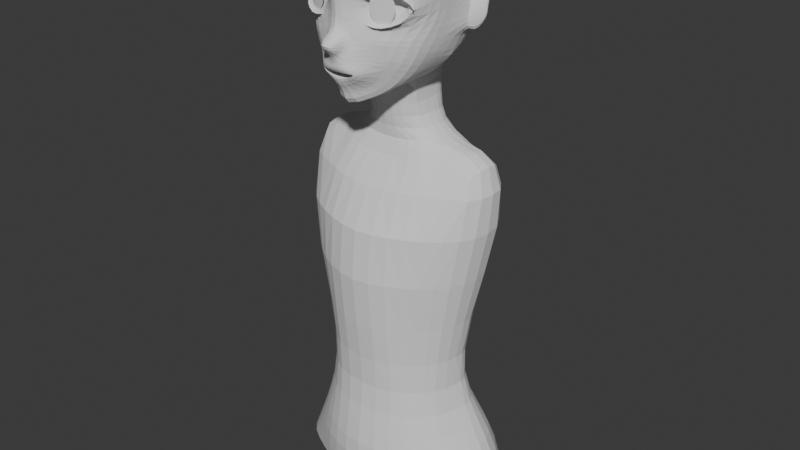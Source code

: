# Source: Mouse5.blend  (saved by Blender 4.2.66; exported with 4.5.12 LTS)
import bpy
from mathutils import Matrix  # noqa: F401  (used for matrix-valued properties, if any)

bpy.ops.wm.read_factory_settings(use_empty=True)
scene = bpy.context.scene
scene.name = 'Scene'

# ---- collections
col_collection = bpy.data.collections.new('Collection'); scene.collection.children.link(col_collection)

# ---- world
world_world = bpy.data.worlds.new('World'); scene.world = world_world
world_world.use_nodes = True; world_world.node_tree.nodes.clear()
_N = world_world.node_tree.nodes; _L = world_world.node_tree.links
n0 = _N.new('ShaderNodeOutputWorld'); n0.name = 'World Output'; n0.location = (300, 300)
n1 = _N.new('ShaderNodeBackground'); n1.name = 'Background'; n1.location = (10, 300)
n1.inputs[0].default_value = (0.05088, 0.05088, 0.05088, 1.0)
_L.new(n1.outputs[0], n0.inputs[0])
n0.is_active_output = True
world_world.color = (0.05088, 0.05088, 0.05088)
world_world.sun_shadow_jitter_overblur = 0.0

# ---- meshes
me_cube = bpy.data.meshes.new('Cube')
me_cube.from_pydata([(0.0, -0.03297, 1.275), (0.009661, -0.03113, 1.279), (0.01959, -0.02906, 1.283), (0.02582, -0.02676, 1.291), (0.01718, -0.03525, 1.294), (0.008859, -0.03918, 1.294), (0.0, -0.03938, 1.294), (0.0, -0.03938, 1.298), (0.008859, -0.0385, 1.298), (0.02157, -0.03072, 1.299), (0.03894, -0.01235, 1.296), (0.02676, -0.01219, 1.278), (0.01216, -0.02037, 1.27), (0.0, -0.02878, 1.268), (0.0, -0.03605, 1.284), (0.008244, -0.03442, 1.285), (0.01489, -0.03442, 1.287), (0.01861, -0.03299, 1.29), (0.01464, -0.03504, 1.29), (0.008527, -0.03553, 1.289), (0.0, -0.03605, 1.289), (0.0, -0.04143, 1.302), (0.007679, -0.03906, 1.303), (0.0, -0.04045, 1.332), (0.0107, -0.03085, 1.328), (0.0, -0.0376, 1.34), (0.01231, -0.02909, 1.337), (0.0, -0.03862, 1.364), (0.01083, -0.03167, 1.366), (0.059, 0.001696, 1.334), (0.06299, -0.003872, 1.368), (0.05603, -0.01038, 1.36), (0.02183, -0.02422, 1.361), (0.02611, -0.02324, 1.336), (0.05577, -0.0102, 1.341), (0.03999, -0.02016, 1.364), (0.04117, -0.01978, 1.333), (0.0407, -0.02511, 1.369), (0.03786, -0.02019, 1.329), (0.0, -0.03745, 1.35), (0.009746, -0.03107, 1.35), (0.06395, -0.004289, 1.351), (0.01831, -0.02391, 1.349), (0.0688, 0.008748, 1.353), (0.006598, -0.04608, 1.311), (0.0, -0.04542, 1.309), (0.007979, -0.04431, 1.321), (0.0, -0.04667, 1.323), (0.0, -0.04259, 1.304), (0.006887, -0.04071, 1.308), (0.00932, -0.03839, 1.325), (0.0, -0.04248, 1.325), (0.01425, -0.03045, 1.317), (0.0, -0.05389, 1.319), (0.00619, -0.05193, 1.316), (0.01019, -0.03881, 1.316), (0.02297, -0.02835, 1.307), (0.03331, -0.02479, 1.322), (0.0291, -0.02629, 1.316), (0.04524, -0.01201, 1.303), (0.05219, -0.009027, 1.321), (0.04885, -0.009951, 1.313), (0.06045, 0.006323, 1.309), (0.06434, 0.01041, 1.321), (0.05601, 0.004429, 1.296), (0.07227, 0.02819, 1.359), (0.04177, -0.02863, 1.379), (0.07262, 0.006243, 1.38), (0.06991, 0.02362, 1.336), (0.01169, -0.03728, 1.378), (0.0, -0.04584, 1.378), (0.0, -0.02892, 1.249), (0.0212, -0.01242, 1.26), (0.0388, -0.00188, 1.27), (0.04791, 0.001624, 1.283), (0.04739, 0.01694, 1.279), (0.03287, 0.009566, 1.27), (0.01761, 0.001982, 1.262), (0.0, -0.004437, 1.255), (0.0, -0.03778, 1.39), (0.01302, -0.0345, 1.39), (0.07013, 0.04089, 1.338), (0.0774, 0.02193, 1.392), (0.04316, -0.02403, 1.392), (0.07444, 0.04714, 1.364), (0.05626, 0.02551, 1.293), (0.06755, 0.03553, 1.32), (0.06379, 0.03065, 1.305), (0.04726, 0.04726, 1.279), (0.03171, 0.03632, 1.27), (0.01821, 0.02842, 1.266), (0.0, 0.0177, 1.262), (0.0, -0.03432, 1.41), (0.01784, -0.0291, 1.408), (0.0751, 0.06136, 1.339), (0.07938, 0.02742, 1.407), (0.04212, -0.01943, 1.408), (0.07511, 0.06332, 1.367), (0.05729, 0.05381, 1.291), (0.06738, 0.05951, 1.313), (0.06379, 0.05783, 1.3), (0.04074, 0.09157, 1.293), (0.02903, 0.08713, 1.284), (0.01695, 0.09587, 1.277), (0.0, 0.09492, 1.27), (0.06533, 0.1101, 1.344), (0.07077, 0.1201, 1.406), (0.06942, 0.1176, 1.371), (0.04856, 0.09559, 1.303), (0.05882, 0.1059, 1.324), (0.05432, 0.09993, 1.312), (0.08235, 0.09347, 1.406), (0.07619, 0.09049, 1.37), (0.02907, 0.07127, 1.281), (0.01405, 0.03535, 1.216), (0.0, 0.03159, 1.216), (0.06308, 0.07508, 1.307), (0.05669, 0.07232, 1.299), (0.048, 0.07052, 1.29), (0.07086, 0.08656, 1.34), (0.06658, 0.07996, 1.32), (0.0, 0.02689, 1.242), (0.02262, 0.03134, 1.243), (0.0284, 0.04467, 1.243), (0.0, 0.09328, 1.242), (0.02473, 0.09176, 1.243), (0.02785, 0.08003, 1.243), (0.0284, 0.06962, 1.243), (0.03328, 0.04659, 1.216), (0.0, 0.1013, 1.216), (0.02389, 0.09359, 1.215), (0.0347, 0.07997, 1.216), (0.03821, 0.06928, 1.216), (0.0, 0.1062, 1.295), (0.0, 0.1538, 1.351), (0.0, 0.1616, 1.405), (0.0, 0.1592, 1.373), (0.0, 0.113, 1.307), (0.0, 0.1416, 1.332), (0.0, 0.131, 1.319), (0.03136, 0.1132, 1.314), (0.02806, 0.1077, 1.305), (0.02318, 0.101, 1.294), (0.04311, 0.1404, 1.371), (0.03877, 0.1308, 1.347), (0.04561, 0.147, 1.405), (0.03423, 0.1212, 1.327), (0.07597, 0.06383, 1.35), (0.0745, 0.06001, 1.328), (0.07305, 0.06926, 1.359), (0.07298, 0.06236, 1.321), (0.07166, 0.07541, 1.354), (0.06929, 0.07383, 1.339), (0.06997, 0.07017, 1.327), (0.08099, 0.06536, 1.341), (0.08136, 0.06795, 1.352), (0.08012, 0.06436, 1.33), (0.07924, 0.07302, 1.362), (0.07748, 0.06656, 1.313), (0.07631, 0.07694, 1.354), (0.07424, 0.07552, 1.342), (0.07513, 0.07205, 1.329), (0.08513, 0.06926, 1.342), (0.08542, 0.07129, 1.351), (0.08464, 0.06866, 1.333), (0.08379, 0.07516, 1.358), (0.08425, 0.07114, 1.323), (0.08157, 0.07813, 1.352), (0.08001, 0.07705, 1.343), (0.08068, 0.07442, 1.333), (0.08837, 0.07264, 1.343), (0.08882, 0.0739, 1.349), (0.08807, 0.07196, 1.337), (0.08733, 0.07666, 1.353), (0.08729, 0.07315, 1.333), (0.08584, 0.07865, 1.349), (0.08479, 0.07793, 1.343), (0.08524, 0.07617, 1.336), (0.0544, -0.00857, 1.361), (0.02364, -0.02108, 1.361), (0.02749, -0.02021, 1.339), (0.05417, -0.008415, 1.344), (0.03968, -0.01755, 1.363), (0.04108, -0.01705, 1.336), (0.06149, -0.003116, 1.353), (0.02046, -0.0208, 1.35), (0.05256, -0.006064, 1.36), (0.02582, -0.01694, 1.361), (0.02916, -0.01619, 1.341), (0.05236, -0.005929, 1.345), (0.03976, -0.01387, 1.362), (0.04098, -0.01344, 1.339), (0.05873, -0.001322, 1.353), (0.02305, -0.0167, 1.351), (0.0493, -0.004987, 1.359), (0.02967, -0.01297, 1.359), (0.03213, -0.01242, 1.345), (0.04915, -0.004889, 1.347), (0.0399, -0.01072, 1.36), (0.0408, -0.0104, 1.343), (0.05383, -0.001506, 1.353), (0.02764, -0.01279, 1.352), (0.0, -0.02479, 1.283), (0.007852, -0.02502, 1.283), (0.01753, -0.02497, 1.286), (0.02296, -0.02291, 1.292), (0.01714, -0.02591, 1.292), (0.008075, -0.02663, 1.293), (0.0, -0.02699, 1.294), (0.0, -0.01883, 1.284), (0.008891, -0.01902, 1.285), (0.01734, -0.01898, 1.287), (0.02209, -0.01718, 1.292), (0.017, -0.0198, 1.292), (0.009086, -0.02043, 1.293), (0.0, -0.02075, 1.294), (0.0, -0.01472, 1.288), (0.009172, -0.01481, 1.288), (0.01302, -0.01479, 1.289), (0.01518, -0.01397, 1.291), (0.01286, -0.01516, 1.291), (0.00926, -0.01545, 1.292), (0.0, -0.01559, 1.292), (0.01891, -0.03196, 1.29), (0.01481, -0.03407, 1.29), (0.008216, -0.03343, 1.285), (0.01507, -0.03343, 1.287), (0.008495, -0.03458, 1.29), (0.0, -0.03337, 1.285), (0.0, -0.03508, 1.29), (0.06132, -0.01009, 1.363), (0.01916, -0.02921, 1.361), (0.02723, -0.02615, 1.336), (0.05696, -0.01229, 1.34), (0.04013, -0.0256, 1.365), (0.04104, -0.02306, 1.333), (0.06835, -0.008013, 1.351), (0.03812, 0.03788, 1.2), (0.0, 0.03987, 1.195), (0.05735, 0.04337, 1.202), (0.0, 0.109, 1.202), (0.03004, 0.1021, 1.201), (0.05876, 0.09285, 1.2), (0.0631, 0.06566, 1.2), (0.03707, -0.00958, 1.007), (0.0, -0.01836, 1.004), (0.05576, 0.01086, 1.005), (0.0, 0.1164, 1.006), (0.04243, 0.109, 1.005), (0.05873, 0.09604, 1.006), (0.04255, -0.01264, 0.8386), (0.1028, 0.05148, 1.199), (0.1042, 0.08486, 1.199), (0.1077, 0.06899, 1.2), (0.0765, 0.02633, 1.006), (0.0786, 0.07399, 1.005), (0.08383, 0.05442, 1.006), (0.05841, 0.1217, 1.136), (0.0, 0.1448, 1.138), (0.03203, 0.1381, 1.139), (0.03739, -0.02299, 1.131), (0.0, -0.03298, 1.13), (0.07274, -0.007623, 1.13), (0.1111, 0.1009, 1.135), (0.1157, 0.05963, 1.131), (0.1026, 0.0226, 1.13), (0.0374, -0.002958, 0.9323), (0.0, -0.007319, 0.9323), (0.05221, 0.01234, 0.9308), (0.0, 0.1005, 0.933), (0.04863, 0.09155, 0.9316), (0.06133, 0.08099, 0.9319), (0.0, -0.0224, 0.8386), (0.06769, 0.02772, 0.9307), (0.07681, 0.06475, 0.9315), (0.0734, 0.05235, 0.9306), (0.03679, -0.009857, 0.8807), (0.0, -0.01833, 0.8814), (0.06001, 0.002736, 0.8797), (0.0, 0.1278, 0.8862), (0.05516, 0.1132, 0.8841), (0.08557, 0.09481, 0.8834), (0.1155, 0.07986, 0.8386), (0.07878, 0.02249, 0.8788), (0.09951, 0.07335, 0.8822), (0.09294, 0.05309, 0.8804), (0.04757, -0.004871, 0.7985), (0.0, -0.01378, 0.8012), (0.08017, 0.01218, 0.7957), (0.0, 0.1576, 0.7974), (0.05821, 0.1475, 0.7905), (0.09444, 0.1292, 0.7886), (0.1108, 0.05341, 0.835), (0.1186, 0.03391, 0.7906), (0.123, 0.08836, 0.7887), (0.1337, 0.05628, 0.7889), (0.09642, 0.1129, 0.8401), (0.06902, 0.002458, 0.8387), (0.09591, 0.02382, 0.8366), (0.0, 0.1567, 0.8459), (0.05679, 0.1374, 0.8437)], [], [(5, 6, 7, 8), (1, 2, 11, 12), (0, 1, 12, 13), (3, 4, 9, 10), (4, 5, 8, 9), (2, 3, 10, 11), (3, 2, 16, 17), (1, 0, 14, 15), (6, 5, 19, 20), (4, 3, 17, 18), (2, 1, 15, 16), (5, 4, 18, 19), (8, 7, 21, 22), (49, 48, 45, 44), (24, 23, 25, 26), (40, 39, 27, 28), (42, 33, 26, 40), (41, 31, 30, 43), (35, 32, 28, 37), (36, 34, 29, 38), (33, 36, 38, 26), (31, 35, 37, 30), (34, 41, 43, 29), (32, 42, 40, 28), (26, 25, 39, 40), (54, 53, 47, 46), (55, 49, 44, 54), (51, 50, 46, 47), (23, 24, 50, 51), (52, 22, 49, 55), (22, 21, 48, 49), (24, 52, 55, 50), (50, 55, 54, 46), (44, 45, 53, 54), (52, 24, 57, 58), (22, 52, 58, 56), (24, 26, 38, 57), (8, 22, 56, 9), (58, 57, 60, 61), (56, 58, 61, 59), (9, 56, 59, 10), (29, 60, 57, 38), (43, 30, 67, 65), (28, 27, 70, 69), (10, 59, 64, 74), (29, 43, 65, 68), (60, 29, 68, 63), (12, 11, 73, 72), (30, 37, 66, 67), (37, 28, 69, 66), (13, 12, 72, 71), (11, 10, 74, 73), (59, 61, 62, 64), (61, 60, 63, 62), (68, 65, 84, 81), (65, 67, 82, 84), (67, 66, 83, 82), (69, 70, 79, 80), (72, 73, 76, 77), (66, 69, 80, 83), (62, 63, 86, 87), (74, 64, 85, 75), (73, 74, 75, 76), (64, 62, 87, 85), (63, 68, 81, 86), (71, 72, 77, 78), (76, 75, 88, 89), (82, 83, 96, 95), (77, 76, 89, 90), (81, 84, 147, 94), (84, 82, 95, 97), (80, 79, 92, 93), (78, 77, 90, 91), (112, 119, 152, 151), (85, 87, 100, 98), (83, 80, 93, 96), (75, 85, 98, 88), (87, 86, 99, 100), (112, 111, 106, 107), (113, 102, 126, 127), (102, 103, 125, 126), (117, 116, 110, 108), (118, 117, 108, 101), (113, 118, 101, 102), (120, 119, 105, 109), (116, 120, 109, 110), (119, 112, 107, 105), (84, 97, 149, 147), (100, 99, 120, 116), (120, 99, 150, 153), (89, 88, 118, 113), (88, 98, 117, 118), (98, 100, 116, 117), (90, 89, 123, 122), (89, 113, 127, 123), (97, 95, 111, 112), (125, 124, 129, 130), (127, 126, 131, 132), (122, 123, 128, 114), (126, 125, 130, 131), (91, 90, 122, 121), (103, 104, 124, 125), (121, 122, 114, 115), (123, 127, 132, 128), (141, 140, 139, 137), (142, 141, 137, 133), (144, 143, 136, 134), (143, 145, 135, 136), (140, 146, 138, 139), (146, 144, 134, 138), (109, 105, 144, 146), (110, 109, 146, 140), (107, 106, 145, 143), (105, 107, 143, 144), (101, 108, 141, 142), (108, 110, 140, 141), (101, 142, 103, 102), (103, 142, 133, 104), (97, 112, 151, 149), (99, 86, 148, 150), (86, 81, 94, 148), (119, 120, 153, 152), (151, 152, 160, 159), (149, 151, 159, 157), (150, 148, 156, 158), (148, 94, 154, 156), (152, 153, 161, 160), (147, 149, 157, 155), (153, 150, 158, 161), (94, 147, 155, 154), (160, 161, 169, 168), (161, 158, 166, 169), (154, 155, 163, 162), (155, 157, 165, 163), (159, 160, 168, 167), (157, 159, 167, 165), (156, 154, 162, 164), (158, 156, 164, 166), (164, 162, 170, 172), (166, 164, 172, 174), (168, 169, 177, 176), (169, 166, 174, 177), (162, 163, 171, 170), (163, 165, 173, 171), (167, 168, 176, 175), (165, 167, 175, 173), (171, 173, 175, 176), (170, 171, 176, 177), (174, 172, 170, 177), (42, 32, 179, 185), (33, 42, 185, 180), (34, 36, 183, 181), (35, 31, 178, 182), (31, 41, 184, 178), (36, 33, 180, 183), (32, 35, 182, 179), (41, 34, 181, 184), (178, 184, 192, 186), (179, 182, 190, 187), (183, 180, 188, 191), (184, 181, 189, 192), (185, 179, 187, 193), (181, 183, 191, 189), (180, 185, 193, 188), (182, 178, 186, 190), (188, 193, 201, 196), (190, 186, 194, 198), (186, 192, 200, 194), (187, 190, 198, 195), (191, 188, 196, 199), (192, 189, 197, 200), (193, 187, 195, 201), (189, 191, 199, 197), (197, 199, 196, 201, 195, 198, 194, 200), (224, 223, 205, 206), (226, 225, 203, 204), (227, 224, 206, 207), (223, 226, 204, 205), (225, 228, 202, 203), (229, 227, 207, 208), (207, 206, 213, 214), (205, 204, 211, 212), (203, 202, 209, 210), (208, 207, 214, 215), (206, 205, 212, 213), (204, 203, 210, 211), (213, 212, 219, 220), (211, 210, 217, 218), (214, 213, 220, 221), (212, 211, 218, 219), (210, 209, 216, 217), (215, 214, 221, 222), (216, 222, 221, 220, 219, 218, 217), (20, 19, 227, 229), (15, 14, 228, 225), (17, 16, 226, 223), (19, 18, 224, 227), (16, 15, 225, 226), (18, 17, 223, 224), (35, 32, 231, 234), (36, 34, 233, 235), (31, 35, 234, 230), (41, 31, 230, 236), (33, 36, 235, 232), (115, 114, 237, 238), (132, 131, 242, 243), (130, 129, 240, 241), (128, 132, 243, 239), (131, 130, 241, 242), (114, 128, 239, 237), (256, 255, 274, 275), (259, 258, 247, 248), (261, 260, 244, 245), (257, 249, 255, 263), (257, 259, 248, 249), (260, 262, 246, 244), (264, 263, 255, 256), (265, 264, 256, 254), (243, 242, 252, 253), (244, 246, 268, 266), (239, 243, 253, 251), (262, 239, 251, 265), (246, 262, 265, 254), (251, 253, 264, 265), (253, 252, 263, 264), (237, 239, 262, 260), (242, 241, 259, 257), (242, 257, 263, 252), (238, 237, 260, 261), (241, 240, 258, 259), (268, 273, 283, 278), (271, 270, 280, 281), (278, 283, 298, 297), (248, 247, 269, 270), (254, 256, 275, 273), (246, 254, 273, 268), (249, 248, 270, 271), (245, 244, 266, 267), (255, 249, 271, 274), (281, 280, 300, 296), (292, 282, 294, 295), (272, 250, 286, 287), (267, 266, 276, 277), (275, 274, 284, 285), (280, 279, 299, 300), (266, 268, 278, 276), (273, 275, 285, 283), (284, 281, 296, 282), (270, 269, 279, 280), (274, 271, 281, 284), (277, 276, 250, 272), (283, 285, 292, 298), (285, 284, 282, 292), (250, 297, 288, 286), (298, 292, 295, 293), (276, 278, 297, 250), (300, 299, 289, 290), (282, 296, 291, 294), (296, 300, 290, 291), (297, 298, 293, 288)])
_k = {(98, 100): 1.0, (88, 89): 1.0, (148, 150): 1.0, (90, 91): 1.0, (88, 98): 1.0, (147, 149): 1.0, (89, 90): 1.0, (94, 148): 1.0, (94, 147): 1.0, (227, 229): 1.0, (225, 228): 1.0, (223, 226): 1.0, (224, 227): 1.0, (225, 226): 1.0, (223, 224): 1.0}
me_cube.attributes.new('crease_edge', 'FLOAT', 'EDGE').data.foreach_set('value', [_k.get((min(e.vertices), max(e.vertices)), 0.0) for e in me_cube.edges])
_uv = me_cube.uv_layers.new(name='UVMap')
_uv.uv.foreach_set('vector', [0.0, 0.0, 0.0, 0.0, 0.0, 0.0, 0.0, 0.0, 0.0, 0.0, 0.0, 0.0, 0.0, 0.0, 0.0, 0.0, 0.0, 0.0, 0.0, 0.0, 0.0, 0.0, 0.0, 0.0, 0.0, 0.0, 0.0, 0.0, 0.0, 0.0, 0.0, 0.0, 0.0, 0.0, 0.0, 0.0, 0.0, 0.0, 0.0, 0.0, 0.0, 0.0, 0.0, 0.0, 0.0, 0.0, 0.0, 0.0, 0.0, 0.0, 0.0, 0.0, 0.0, 0.0, 0.0, 0.0, 0.0, 0.0, 0.0, 0.0, 0.0, 0.0, 0.0, 0.0, 0.0, 0.0, 0.0, 0.0, 0.0, 0.0, 0.0, 0.0, 0.0, 0.0, 0.0, 0.0, 0.0, 0.0, 0.0, 0.0, 0.0, 0.0, 0.0, 0.0, 0.0, 0.0, 0.0, 0.0, 0.0, 0.0, 0.0, 0.0, 0.0, 0.0, 0.0, 0.0, 0.0, 0.0, 0.0, 0.0, 0.0, 0.0, 0.0, 0.0, 0.0, 0.0, 0.0, 0.0, 0.0, 0.0, 0.0, 0.0, 0.0, 0.0, 0.0, 0.0, 0.0, 0.0, 0.0, 0.0, 0.0, 0.0, 0.0, 0.0, 0.0, 0.0, 0.0, 0.0, 0.0, 0.0, 0.0, 0.0, 0.0, 0.0, 0.0, 0.0, 0.0, 0.0, 0.0, 0.0, 0.0, 0.0, 0.0, 0.0, 0.0, 0.0, 0.0, 0.0, 0.0, 0.0, 0.0, 0.0, 0.0, 0.0, 0.0, 0.0, 0.0, 0.0, 0.0, 0.0, 0.0, 0.0, 0.0, 0.0, 0.0, 0.0, 0.0, 0.0, 0.0, 0.0, 0.0, 0.0, 0.0, 0.0, 0.0, 0.0, 0.0, 0.0, 0.0, 0.0, 0.0, 0.0, 0.0, 0.0, 0.0, 0.0, 0.0, 0.0, 0.0, 0.0, 0.0, 0.0, 0.0, 0.0, 0.0, 0.0, 0.0, 0.0, 0.0, 0.0, 0.0, 0.0, 0.0, 0.0, 0.0, 0.0, 0.0, 0.0, 0.0, 0.0, 0.0, 0.0, 0.0, 0.0, 0.0, 0.0, 0.0, 0.0, 0.0, 0.0, 0.0, 0.0, 0.0, 0.0, 0.0, 0.0, 0.0, 0.0, 0.0, 0.0, 0.0, 0.0, 0.0, 0.0, 0.0, 0.0, 0.0, 0.0, 0.0, 0.0, 0.0, 0.0, 0.0, 0.0, 0.0, 0.0, 0.0, 0.0, 0.0, 0.0, 0.0, 0.0, 0.0, 0.0, 0.0, 0.0, 0.0, 0.0, 0.0, 0.0, 0.0, 0.0, 0.0, 0.0, 0.0, 0.0, 0.0, 0.0, 0.0, 0.0, 0.0, 0.0, 0.0, 0.0, 0.0, 0.0, 0.0, 0.0, 0.0, 0.0, 0.0, 0.0, 0.0, 0.0, 0.0, 0.0, 0.0, 0.0, 0.0, 0.0, 0.0, 0.0, 0.0, 0.0, 0.0, 0.0, 0.0, 0.0, 0.0, 0.0, 0.0, 0.0, 0.0, 0.0, 0.0, 0.0, 0.0, 0.0, 0.0, 0.0, 0.0, 0.0, 0.0, 0.0, 0.0, 0.0, 0.0, 0.0, 0.0, 0.0, 0.0, 0.0, 0.0, 0.0, 0.0, 0.0, 0.0, 0.0, 0.0, 0.0, 0.0, 0.0, 0.0, 0.0, 0.0, 0.0, 0.0, 0.0, 0.0, 0.0, 0.0, 0.0, 0.0, 0.0, 0.0, 0.0, 0.0, 0.0, 0.0, 0.0, 0.0, 0.0, 0.0, 0.0, 0.0, 0.0, 0.0, 0.0, 0.0, 0.0, 0.0, 0.0, 0.0, 0.0, 0.0, 0.0, 0.0, 0.0, 0.0, 0.0, 0.0, 0.0, 0.0, 0.0, 0.0, 0.0, 0.0, 0.0, 0.0, 0.0, 0.0, 0.0, 0.0, 0.0, 0.0, 0.0, 0.0, 0.0, 0.0, 0.0, 0.0, 0.0, 0.0, 0.0, 0.0, 0.0, 0.0, 0.0, 0.0, 0.0, 0.0, 0.0, 0.0, 0.0, 0.0, 0.0, 0.0, 0.0, 0.0, 0.0, 0.0, 0.0, 0.0, 0.0, 0.0, 0.0, 0.0, 0.0, 0.0, 0.0, 0.0, 0.0, 0.0, 0.0, 0.0, 0.0, 0.0, 0.0, 0.0, 0.0, 0.0, 0.0, 0.0, 0.0, 0.0, 0.0, 0.0, 0.0, 0.0, 0.0, 0.0, 0.0, 0.0, 0.0, 0.0, 0.0, 0.0, 0.0, 0.0, 0.0, 0.0, 0.0, 0.0, 0.0, 0.0, 0.0, 0.0, 0.0, 0.0, 0.0, 0.0, 0.0, 0.0, 0.0, 0.0, 0.0, 0.0, 0.0, 0.0, 0.0, 0.0, 0.0, 0.0, 0.0, 0.0, 0.0, 0.0, 0.0, 0.0, 0.0, 0.0, 0.0, 0.0, 0.0, 0.0, 0.0, 0.0, 0.0, 0.0, 0.0, 0.0, 0.0, 0.0, 0.0, 0.0, 0.0, 0.0, 0.0, 0.0, 0.0, 0.0, 0.0, 0.0, 0.0, 0.0, 0.0, 0.0, 0.0, 0.0, 0.0, 0.0, 0.0, 0.0, 0.0, 0.0, 0.0, 0.0, 0.0, 0.0, 0.0, 0.0, 0.0, 0.0, 0.0, 0.0, 0.0, 0.0, 0.0, 0.0, 0.0, 0.0, 0.0, 0.0, 0.0, 0.0, 0.0, 0.0, 0.0, 0.0, 0.0, 0.0, 0.0, 0.0, 0.0, 0.0, 0.0, 0.0, 0.0, 0.0, 0.0, 0.0, 0.0, 0.0, 0.0, 0.0, 0.0, 0.0, 0.0, 0.0, 0.0, 0.0, 0.0, 0.0, 0.0, 0.0, 0.0, 0.0, 0.0, 0.0, 0.0, 0.0, 0.0, 0.0, 0.0, 0.0, 0.0, 0.0, 0.0, 0.0, 0.0, 0.0, 0.0, 0.0, 0.0, 0.0, 0.0, 0.0, 0.0, 0.0, 0.0, 0.0, 0.0, 0.0, 0.0, 0.0, 0.0, 0.0, 0.0, 0.0, 0.0, 0.0, 0.0, 0.0, 0.0, 0.0, 0.0, 0.0, 0.0, 0.0, 0.0, 0.0, 0.0, 0.0, 0.0, 0.0, 0.0, 0.0, 0.0, 0.0, 0.0, 0.0, 0.0, 0.0, 0.0, 0.0, 0.0, 0.0, 0.0, 0.0, 0.0, 0.0, 0.0, 0.0, 0.0, 0.0, 0.0, 0.0, 0.0, 0.0, 0.0, 0.0, 0.0, 0.0, 0.0, 0.0, 0.0, 0.0, 0.0, 0.0, 0.0, 0.0, 0.0, 0.0, 0.0, 0.0, 0.0, 0.0, 0.0, 0.0, 0.0, 0.0, 0.0, 0.0, 0.0, 0.0, 0.0, 0.0, 0.0, 0.0, 0.0, 0.0, 0.0, 0.0, 0.0, 0.0, 0.0, 0.0, 0.0, 0.0, 0.0, 0.0, 0.0, 0.0, 0.0, 0.0, 0.0, 0.0, 0.0, 0.0, 0.0, 0.0, 0.0, 0.0, 0.0, 0.0, 0.0, 0.0, 0.0, 0.0, 0.0, 0.0, 0.0, 0.0, 0.0, 0.0, 0.0, 0.0, 0.0, 0.0, 0.0, 0.0, 0.0, 0.0, 0.0, 0.0, 0.0, 0.0, 0.0, 0.0, 0.0, 0.0, 0.0, 0.0, 0.0, 0.0, 0.0, 0.0, 0.0, 0.0, 0.0, 0.0, 0.0, 0.0, 0.0, 0.0, 0.0, 0.0, 0.0, 0.0, 0.0, 0.0, 0.0, 0.0, 0.0, 0.0, 0.0, 0.0, 0.0, 0.0, 0.0, 0.0, 0.0, 0.0, 0.0, 0.0, 0.0, 0.0, 0.0, 0.0, 0.0, 0.0, 0.0, 0.0, 0.0, 0.0, 0.0, 0.0, 0.0, 0.0, 0.0, 0.0, 0.0, 0.0, 0.0, 0.0, 0.0, 0.0, 0.0, 0.0, 0.0, 0.0, 0.0, 0.0, 0.0, 0.0, 0.0, 0.0, 0.0, 0.0, 0.0, 0.0, 0.0, 0.0, 0.0, 0.0, 0.0, 0.0, 0.0, 0.0, 0.0, 0.0, 0.0, 0.0, 0.0, 0.0, 0.0, 0.0, 0.0, 0.0, 0.0, 0.0, 0.0, 0.0, 0.0, 0.0, 0.0, 0.0, 0.0, 0.0, 0.0, 0.0, 0.0, 0.0, 0.0, 0.0, 0.0, 0.0, 0.0, 0.0, 0.0, 0.0, 0.0, 0.0, 0.0, 0.0, 0.0, 0.0, 0.0, 0.0, 0.0, 0.0, 0.0, 0.0, 0.0, 0.0, 0.0, 0.0, 0.0, 0.0, 0.0, 0.0, 0.0, 0.0, 0.0, 0.0, 0.0, 0.0, 0.0, 0.0, 0.0, 0.0, 0.0, 0.0, 0.0, 0.0, 0.0, 0.0, 0.0, 0.0, 0.0, 0.0, 0.0, 0.0, 0.0, 0.0, 0.0, 0.0, 0.0, 0.0, 0.0, 0.0, 0.0, 0.0, 0.0, 0.0, 0.0, 0.0, 0.0, 0.0, 0.0, 0.0, 0.0, 0.0, 0.0, 0.0, 0.0, 0.0, 0.0, 0.0, 0.0, 0.0, 0.0, 0.0, 0.0, 0.0, 0.0, 0.0, 0.0, 0.0, 0.0, 0.0, 0.0, 0.0, 0.0, 0.0, 0.0, 0.0, 0.0, 0.0, 0.0, 0.0, 0.0, 0.0, 0.0, 0.0, 0.0, 0.0, 0.0, 0.0, 0.0, 0.0, 0.0, 0.0, 0.0, 0.0, 0.0, 0.0, 0.0, 0.0, 0.0, 0.0, 0.0, 0.0, 0.0, 0.0, 0.0, 0.0, 0.0, 0.0, 0.0, 0.0, 0.0, 0.0, 0.0, 0.0, 0.0, 0.0, 0.0, 0.0, 0.0, 0.0, 0.0, 0.0, 0.0, 0.0, 0.0, 0.0, 0.0, 0.0, 0.0, 0.0, 0.0, 0.0, 0.0, 0.0, 0.0, 0.0, 0.0, 0.0, 0.0, 0.0, 0.0, 0.0, 0.0, 0.0, 0.0, 0.0, 0.0, 0.0, 0.0, 0.0, 0.0, 0.0, 0.0, 0.0, 0.0, 0.0, 0.0, 0.0, 0.0, 0.0, 0.0, 0.0, 0.0, 0.0, 0.0, 0.0, 0.0, 0.0, 0.0, 0.0, 0.0, 0.0, 0.0, 0.0, 0.0, 0.0, 0.0, 0.0, 0.0, 0.0, 0.0, 0.0, 0.0, 0.0, 0.0, 0.0, 0.0, 0.0, 0.0, 0.0, 0.0, 0.0, 0.0, 0.0, 0.0, 0.0, 0.0, 0.0, 0.0, 0.0, 0.0, 0.0, 0.0, 0.0, 0.0, 0.0, 0.0, 0.0, 0.0, 0.0, 0.0, 0.0, 0.0, 0.0, 0.0, 0.0, 0.0, 0.0, 0.0, 0.0, 0.0, 0.0, 0.0, 0.0, 0.0, 0.0, 0.0, 0.0, 0.0, 0.0, 0.0, 0.0, 0.0, 0.0, 0.0, 0.0, 0.0, 0.0, 0.0, 0.0, 0.0, 0.0, 0.0, 0.0, 0.0, 0.0, 0.0, 0.0, 0.0, 0.0, 0.0, 0.0, 0.0, 0.0, 0.0, 0.0, 0.0, 0.0, 0.0, 0.0, 0.0, 0.0, 0.0, 0.0, 0.0, 0.0, 0.0, 0.0, 0.0, 0.0, 0.0, 0.0, 0.0, 0.0, 0.0, 0.0, 0.0, 0.0, 0.0, 0.0, 0.0, 0.0, 0.0, 0.0, 0.0, 0.0, 0.0, 0.0, 0.0, 0.0, 0.0, 0.0, 0.0, 0.0, 0.0, 0.0, 0.0, 0.0, 0.0, 0.0, 0.0, 0.0, 0.0, 0.0, 0.0, 0.0, 0.0, 0.0, 0.0, 0.0, 0.0, 0.0, 0.0, 0.0, 0.0, 0.0, 0.0, 0.0, 0.0, 0.0, 0.0, 0.0, 0.0, 0.0, 0.0, 0.0, 0.0, 0.0, 0.0, 0.0, 0.0, 0.0, 0.0, 0.0, 0.0, 0.0, 0.0, 0.0, 0.0, 0.0, 0.0, 0.0, 0.0, 0.0, 0.0, 0.0, 0.0, 0.0, 0.0, 0.0, 0.0, 0.0, 0.0, 0.0, 0.0, 0.0, 0.0, 0.0, 0.0, 0.0, 0.0, 0.0, 0.0, 0.0, 0.0, 0.0, 0.0, 0.0, 0.0, 0.0, 0.0, 0.0, 0.0, 0.0, 0.0, 0.0, 0.0, 0.0, 0.0, 0.0, 0.0, 0.0, 0.0, 0.0, 0.0, 0.0, 0.0, 0.0, 0.0, 0.0, 0.0, 0.0, 0.0, 0.0, 0.0, 0.0, 0.0, 0.0, 0.0, 0.0, 0.0, 0.0, 0.0, 0.0, 0.0, 0.0, 0.0, 0.0, 0.0, 0.0, 0.0, 0.0, 0.0, 0.0, 0.0, 0.0, 0.0, 0.0, 0.0, 0.0, 0.0, 0.0, 0.0, 0.0, 0.0, 0.0, 0.0, 0.0, 0.0, 0.0, 0.0, 0.0, 0.0, 0.0, 0.0, 0.0, 0.0, 0.0, 0.0, 0.0, 0.0, 0.0, 0.0, 0.0, 0.0, 0.0, 0.0, 0.0, 0.0, 0.0, 0.0, 0.0, 0.0, 0.0, 0.0, 0.0, 0.0, 0.0, 0.0, 0.0, 0.0, 0.0, 0.0, 0.0, 0.0, 0.0, 0.0, 0.0, 0.0, 0.0, 0.0, 0.0, 0.0, 0.0, 0.0, 0.0, 0.0, 0.0, 0.0, 0.0, 0.0, 0.0, 0.0, 0.0, 0.0, 0.0, 0.0, 0.0, 0.0, 0.0, 0.0, 0.0, 0.0, 0.0, 0.0, 0.0, 0.0, 0.0, 0.0, 0.0, 0.0, 0.0, 0.0, 0.0, 0.0, 0.0, 0.0, 0.0, 0.0, 0.0, 0.0, 0.0, 0.0, 0.0, 0.0, 0.0, 0.0, 0.0, 0.0, 0.0, 0.0, 0.0, 0.0, 0.0, 0.0, 0.0, 0.0, 0.0, 0.0, 0.0, 0.0, 0.0, 0.0, 0.0, 0.0, 0.0, 0.0, 0.0, 0.0, 0.0, 0.0, 0.0, 0.0, 0.0, 0.0, 0.0, 0.0, 0.0, 0.0, 0.0, 0.0, 0.0, 0.0, 0.0, 0.0, 0.0, 0.0, 0.0, 0.0, 0.0, 0.0, 0.0, 0.0, 0.0, 0.0, 0.0, 0.0, 0.0, 0.0, 0.0, 0.0, 0.0, 0.0, 0.0, 0.0, 0.0, 0.0, 0.0, 0.0, 0.0, 0.0, 0.0, 0.0, 0.0, 0.0, 0.0, 0.0, 0.0, 0.0, 0.0, 0.0, 0.0, 0.0, 0.0, 0.0, 0.0, 0.0, 0.0, 0.0, 0.0, 0.0, 0.0, 0.0, 0.0, 0.0, 0.0, 0.0, 0.0, 0.0, 0.0, 0.0, 0.0, 0.0, 0.0, 0.0, 0.0, 0.0, 0.0, 0.0, 0.0, 0.0, 0.0, 0.0, 0.0, 0.0, 0.0, 0.0, 0.0, 0.0, 0.0, 0.0, 0.0, 0.0, 0.0, 0.0, 0.0, 0.0, 0.0, 0.0, 0.0, 0.0, 0.0, 0.0, 0.0, 0.0, 0.0, 0.0, 0.0, 0.0, 0.0, 0.0, 0.0, 0.0, 0.0, 0.0, 0.0, 0.0, 0.0, 0.0, 0.0, 0.0, 0.0, 0.0, 0.0, 0.0, 0.0, 0.0, 0.0, 0.0, 0.0, 0.0, 0.0, 0.0, 0.0, 0.0, 0.0, 0.0, 0.0, 0.0, 0.0, 0.0, 0.0, 0.0, 0.0, 0.0, 0.0, 0.0, 0.0, 0.0, 0.0, 0.0, 0.0, 0.0, 0.0, 0.0, 0.0, 0.0, 0.0, 0.0, 0.0, 0.0, 0.0, 0.0, 0.0, 0.0, 0.0, 0.0, 0.0, 0.0, 0.0, 0.0, 0.0, 0.0, 0.0, 0.0, 0.0, 0.0, 0.0, 0.0, 0.0, 0.0, 0.0, 0.0, 0.0, 0.0, 0.0, 0.0, 0.0, 0.0, 0.0, 0.0, 0.0, 0.0, 0.0, 0.0, 0.0, 0.0, 0.0, 0.0, 0.0, 0.0, 0.0, 0.0, 0.0, 0.0, 0.0, 0.0, 0.0, 0.0, 0.0, 0.0, 0.0, 0.0, 0.0, 0.0, 0.0, 0.0, 0.0, 0.0, 0.0, 0.0, 0.0, 0.0, 0.0, 0.0, 0.0, 0.0, 0.0, 0.0, 0.0, 0.0, 0.0, 0.0, 0.0, 0.0, 0.0, 0.0, 0.0, 0.0, 0.0, 0.0, 0.0, 0.0, 0.0, 0.0, 0.0, 0.0, 0.0, 0.0, 0.0, 0.0, 0.0, 0.0, 0.0, 0.0, 0.0, 0.0, 0.0, 0.0, 0.0, 0.0, 0.0, 0.0, 0.0, 0.0, 0.0, 0.0, 0.0, 0.0, 0.0, 0.0, 0.0, 0.0, 0.0, 0.0, 0.0, 0.0, 0.0, 0.0, 0.0, 0.0, 0.0, 0.0, 0.0, 0.0, 0.0, 0.0, 0.0, 0.0, 0.0, 0.0, 0.0, 0.0, 0.0, 0.0, 0.0, 0.0, 0.0, 0.0, 0.0, 0.0, 0.0, 0.0, 0.0, 0.0, 0.0, 0.0, 0.0, 0.0, 0.0, 0.0, 0.0, 0.0, 0.0, 0.0, 0.0, 0.0, 0.0, 0.0, 0.0, 0.0, 0.0, 0.0, 0.0, 0.0, 0.0, 0.0, 0.0, 0.0, 0.0, 0.0, 0.0, 0.0, 0.0, 0.0, 0.0, 0.0, 0.0, 0.0, 0.0, 0.0, 0.0, 0.0, 0.0, 0.0, 0.0, 0.0, 0.0, 0.0, 0.0, 0.0, 0.0, 0.0, 0.0, 0.0, 0.0, 0.0, 0.0, 0.0, 0.0, 0.0, 0.0, 0.0, 0.0, 0.0, 0.0, 0.0, 0.0, 0.0, 0.0, 0.0, 0.0, 0.0, 0.0, 0.0, 0.0, 0.0, 0.0, 0.0, 0.0, 0.0, 0.0, 0.0, 0.0, 0.0, 0.0, 0.0, 0.0, 0.0, 0.0, 0.0, 0.0, 0.0, 0.0, 0.0, 0.0, 0.0, 0.0, 0.0, 0.0, 0.0, 0.0, 0.0, 0.0, 0.0, 0.0, 0.0, 0.0, 0.0, 0.0, 0.0, 0.0, 0.0, 0.0, 0.0, 0.0, 0.0, 0.0, 0.0, 0.0, 0.0, 0.0, 0.0, 0.0, 0.0, 0.0, 0.0, 0.0, 0.0, 0.0, 0.0, 0.0, 0.0, 0.0, 0.0, 0.0, 0.0, 0.0, 0.0, 0.0, 0.0, 0.0, 0.0, 0.0, 0.0, 0.0, 0.0, 0.0, 0.0, 0.0, 0.0, 0.0, 0.0, 0.0, 0.0, 0.0, 0.0, 0.0, 0.0, 0.0, 0.0, 0.0, 0.0, 0.0, 0.0, 0.0, 0.0, 0.0, 0.0, 0.0, 0.0, 0.0, 0.0, 0.0, 0.0, 0.0, 0.0, 0.0, 0.0, 0.0, 0.0, 0.0, 0.0, 0.0, 0.0, 0.0, 0.0, 0.0, 0.0, 0.0, 0.0, 0.0, 0.0, 0.0, 0.0, 0.0, 0.0, 0.0, 0.0, 0.0, 0.0, 0.0, 0.0, 0.0, 0.0, 0.0, 0.0, 0.0, 0.0, 0.0, 0.0, 0.0, 0.0, 0.0, 0.0, 0.0, 0.0, 0.0, 0.0, 0.0, 0.0, 0.0, 0.0, 0.0, 0.0, 0.0, 0.0, 0.0, 0.0, 0.0, 0.0, 0.0, 0.0, 0.0, 0.0, 0.0, 0.0, 0.0, 0.0, 0.0, 0.0, 0.0, 0.0, 0.0, 0.0, 0.0, 0.0, 0.0, 0.0, 0.0, 0.0, 0.0, 0.0, 0.0, 0.0, 0.0, 0.0, 0.0, 0.0, 0.0, 0.0, 0.0, 0.0, 0.0, 0.0, 0.0, 0.0, 0.0, 0.0, 0.0, 0.0, 0.0, 0.0, 0.0, 0.0, 0.0, 0.0, 0.0, 0.0, 0.0, 0.0, 0.0, 0.0, 0.0, 0.0, 0.0, 0.0, 0.0, 0.0, 0.0, 0.0, 0.0, 0.0, 0.0, 0.0, 0.0, 0.0, 0.0, 0.0, 0.0, 0.0, 0.0, 0.0, 0.0, 0.0, 0.0, 0.0, 0.0, 0.0, 0.0, 0.0, 0.0, 0.0, 0.0, 0.0, 0.0, 0.0, 0.0, 0.0, 0.0, 0.0, 0.0, 0.0, 0.0, 0.0, 0.0, 0.0, 0.0, 0.0, 0.0, 0.0, 0.0, 0.0, 0.0, 0.0, 0.0, 0.0, 0.0, 0.0, 0.0, 0.0, 0.0, 0.0, 0.0, 0.0, 0.0, 0.0, 0.0, 0.0, 0.0, 0.0, 0.0, 0.0, 0.0, 0.0, 0.0, 0.0, 0.0, 0.0, 0.0, 0.0, 0.0, 0.0, 0.0, 0.0, 0.0, 0.0, 0.0, 0.0, 0.0, 0.0, 0.0, 0.0, 0.0, 0.0, 0.0, 0.0, 0.0, 0.0, 0.0, 0.0, 0.0, 0.0, 0.0, 0.0, 0.0, 0.0, 0.0, 0.0, 0.0, 0.0, 0.0, 0.0, 0.0, 0.0, 0.0, 0.0, 0.0, 0.0, 0.0, 0.0, 0.0, 0.0, 0.0, 0.0, 0.0, 0.0, 0.0, 0.0, 0.0, 0.0, 0.0, 0.0])
me_cube.update()
me_cube_001 = bpy.data.meshes.new('Cube.001')
me_cube_001.from_pydata([(0.02377, -0.03373, 1.375), (0.02321, -0.03467, 1.379), (0.0356, -0.0286, 1.379), (0.03544, -0.02855, 1.381), (0.05009, -0.01766, 1.38), (0.05031, -0.01716, 1.382), (0.06255, -0.004018, 1.376), (0.06638, 0.001624, 1.376), (0.01746, -0.0355, 1.372), (0.01666, -0.03623, 1.374)], [], [(0, 1, 3, 2), (2, 3, 5, 4), (4, 5, 7, 6), (1, 0, 8, 9)])
_uv = me_cube_001.uv_layers.new(name='UVMap')
_uv.uv.foreach_set('vector', [0.0, 0.0, 0.0, 0.0, 0.0, 0.0, 0.0, 0.0, 0.0, 0.0, 0.0, 0.0, 0.0, 0.0, 0.0, 0.0, 0.0, 0.0, 0.0, 0.0, 0.0, 0.0, 0.0, 0.0, 0.0, 0.0, 0.0, 0.0, 0.0, 0.0, 0.0, 0.0])
me_cube_001.update()
me_circle = bpy.data.meshes.new('Circle')
me_circle.from_pydata([(0.3365, 9.512, 0.1198), (0.2984, 9.504, 0.1317), (0.2661, 9.481, 0.1421), (0.2445, 9.446, 0.1492), (0.2369, 9.406, 0.1518), (0.2445, 9.365, 0.1492), (0.2661, 9.331, 0.1421), (0.2984, 9.308, 0.1317), (0.3365, 9.3, 0.1198), (0.3747, 9.308, 0.1083), (0.407, 9.331, 0.09893), (0.4286, 9.365, 0.09281), (0.4362, 9.406, 0.0907), (0.4286, 9.446, 0.09281), (0.407, 9.481, 0.09893), (0.3747, 9.504, 0.1083), (0.3366, 9.499, 0.1214), (0.303, 9.492, 0.1318), (0.2746, 9.472, 0.1409), (0.2555, 9.442, 0.1471), (0.2489, 9.406, 0.1493), (0.2555, 9.37, 0.1471), (0.2746, 9.34, 0.1409), (0.303, 9.319, 0.1318), (0.3366, 9.312, 0.1214), (0.3701, 9.319, 0.1112), (0.3986, 9.34, 0.1029), (0.4176, 9.37, 0.09738), (0.4243, 9.406, 0.09549), (0.4176, 9.442, 0.09738), (0.3986, 9.472, 0.1029), (0.3701, 9.492, 0.1112), (0.3366, 9.473, 0.1239), (0.3127, 9.468, 0.1312), (0.2924, 9.453, 0.1376), (0.2788, 9.431, 0.1418), (0.274, 9.406, 0.1433), (0.2788, 9.38, 0.1418), (0.2924, 9.359, 0.1376), (0.3127, 9.344, 0.1312), (0.3366, 9.339, 0.1239), (0.3606, 9.344, 0.1166), (0.3809, 9.359, 0.1104), (0.3945, 9.38, 0.1063), (0.3993, 9.406, 0.1049), (0.3945, 9.431, 0.1063), (0.3809, 9.453, 0.1104), (0.3606, 9.468, 0.1166), (0.3367, 9.452, 0.1245), (0.32, 9.449, 0.1297), (0.3058, 9.439, 0.134), (0.2963, 9.424, 0.1369), (0.293, 9.406, 0.1379), (0.2963, 9.388, 0.1369), (0.3058, 9.373, 0.134), (0.32, 9.363, 0.1297), (0.3367, 9.359, 0.1245), (0.3534, 9.363, 0.1194), (0.3675, 9.373, 0.1151), (0.377, 9.388, 0.1122), (0.3803, 9.406, 0.1112), (0.377, 9.424, 0.1122), (0.3675, 9.439, 0.1151), (0.3534, 9.449, 0.1194)], [], [(15, 14, 30, 31), (8, 7, 23, 24), (1, 0, 16, 17), (0, 15, 31, 16), (9, 8, 24, 25), (2, 1, 17, 18), (10, 9, 25, 26), (3, 2, 18, 19), (11, 10, 26, 27), (4, 3, 19, 20), (12, 11, 27, 28), (5, 4, 20, 21), (13, 12, 28, 29), (6, 5, 21, 22), (14, 13, 29, 30), (7, 6, 22, 23), (30, 29, 45, 46), (23, 22, 38, 39), (31, 30, 46, 47), (24, 23, 39, 40), (17, 16, 32, 33), (16, 31, 47, 32), (25, 24, 40, 41), (18, 17, 33, 34), (26, 25, 41, 42), (19, 18, 34, 35), (27, 26, 42, 43), (20, 19, 35, 36), (28, 27, 43, 44), (21, 20, 36, 37), (29, 28, 44, 45), (22, 21, 37, 38), (36, 35, 51, 52), (44, 43, 59, 60), (37, 36, 52, 53), (45, 44, 60, 61), (38, 37, 53, 54), (46, 45, 61, 62), (39, 38, 54, 55), (47, 46, 62, 63), (40, 39, 55, 56), (33, 32, 48, 49), (32, 47, 63, 48), (41, 40, 56, 57), (34, 33, 49, 50), (42, 41, 57, 58), (35, 34, 50, 51), (43, 42, 58, 59), (49, 48, 63, 62, 61, 60, 59, 58, 57, 56, 55, 54, 53, 52, 51, 50)])
_uv = me_circle.uv_layers.new(name='UVMap')
_uv.uv.foreach_set('vector', [0.0, 0.0, 0.0, 0.0, 0.0, 0.0, 0.0, 0.0, 0.0, 0.0, 0.0, 0.0, 0.0, 0.0, 0.0, 0.0, 0.0, 0.0, 0.0, 0.0, 0.0, 0.0, 0.0, 0.0, 0.0, 0.0, 0.0, 0.0, 0.0, 0.0, 0.0, 0.0, 0.0, 0.0, 0.0, 0.0, 0.0, 0.0, 0.0, 0.0, 0.0, 0.0, 0.0, 0.0, 0.0, 0.0, 0.0, 0.0, 0.0, 0.0, 0.0, 0.0, 0.0, 0.0, 0.0, 0.0, 0.0, 0.0, 0.0, 0.0, 0.0, 0.0, 0.0, 0.0, 0.0, 0.0, 0.0, 0.0, 0.0, 0.0, 0.0, 0.0, 0.0, 0.0, 0.0, 0.0, 0.0, 0.0, 0.0, 0.0, 0.0, 0.0, 0.0, 0.0, 0.0, 0.0, 0.0, 0.0, 0.0, 0.0, 0.0, 0.0, 0.0, 0.0, 0.0, 0.0, 0.0, 0.0, 0.0, 0.0, 0.0, 0.0, 0.0, 0.0, 0.0, 0.0, 0.0, 0.0, 0.0, 0.0, 0.0, 0.0, 0.0, 0.0, 0.0, 0.0, 0.0, 0.0, 0.0, 0.0, 0.0, 0.0, 0.0, 0.0, 0.0, 0.0, 0.0, 0.0, 0.0, 0.0, 0.0, 0.0, 0.0, 0.0, 0.0, 0.0, 0.0, 0.0, 0.0, 0.0, 0.0, 0.0, 0.0, 0.0, 0.0, 0.0, 0.0, 0.0, 0.0, 0.0, 0.0, 0.0, 0.0, 0.0, 0.0, 0.0, 0.0, 0.0, 0.0, 0.0, 0.0, 0.0, 0.0, 0.0, 0.0, 0.0, 0.0, 0.0, 0.0, 0.0, 0.0, 0.0, 0.0, 0.0, 0.0, 0.0, 0.0, 0.0, 0.0, 0.0, 0.0, 0.0, 0.0, 0.0, 0.0, 0.0, 0.0, 0.0, 0.0, 0.0, 0.0, 0.0, 0.0, 0.0, 0.0, 0.0, 0.0, 0.0, 0.0, 0.0, 0.0, 0.0, 0.0, 0.0, 0.0, 0.0, 0.0, 0.0, 0.0, 0.0, 0.0, 0.0, 0.0, 0.0, 0.0, 0.0, 0.0, 0.0, 0.0, 0.0, 0.0, 0.0, 0.0, 0.0, 0.0, 0.0, 0.0, 0.0, 0.0, 0.0, 0.0, 0.0, 0.0, 0.0, 0.0, 0.0, 0.0, 0.0, 0.0, 0.0, 0.0, 0.0, 0.0, 0.0, 0.0, 0.0, 0.0, 0.0, 0.0, 0.0, 0.0, 0.0, 0.0, 0.0, 0.0, 0.0, 0.0, 0.0, 0.0, 0.0, 0.0, 0.0, 0.0, 0.0, 0.0, 0.0, 0.0, 0.0, 0.0, 0.0, 0.0, 0.0, 0.0, 0.0, 0.0, 0.0, 0.0, 0.0, 0.0, 0.0, 0.0, 0.0, 0.0, 0.0, 0.0, 0.0, 0.0, 0.0, 0.0, 0.0, 0.0, 0.0, 0.0, 0.0, 0.0, 0.0, 0.0, 0.0, 0.0, 0.0, 0.0, 0.0, 0.0, 0.0, 0.0, 0.0, 0.0, 0.0, 0.0, 0.0, 0.0, 0.0, 0.0, 0.0, 0.0, 0.0, 0.0, 0.0, 0.0, 0.0, 0.0, 0.0, 0.0, 0.0, 0.0, 0.0, 0.0, 0.0, 0.0, 0.0, 0.0, 0.0, 0.0, 0.0, 0.0, 0.0, 0.0, 0.0, 0.0, 0.0, 0.0, 0.0, 0.0, 0.0, 0.0, 0.0, 0.0, 0.0, 0.0, 0.0, 0.0, 0.0, 0.0, 0.0, 0.0, 0.0, 0.0, 0.0, 0.0, 0.0, 0.0, 0.0, 0.0, 0.0, 0.0, 0.0, 0.0, 0.0, 0.0, 0.0, 0.0, 0.0, 0.0, 0.0, 0.0, 0.0, 0.0, 0.0, 0.0, 0.0, 0.0, 0.0, 0.0, 0.0, 0.0, 0.0, 0.0, 0.0, 0.0, 0.0, 0.0, 0.0, 0.0, 0.0, 0.0, 0.0, 0.0, 0.0, 0.0, 0.0, 0.0, 0.0, 0.0, 0.0, 0.0, 0.0, 0.0, 0.0, 0.0, 0.0, 0.0, 0.0, 0.0, 0.0, 0.0, 0.0])
me_circle.update()

# ---- objects
ob_reference_side = bpy.data.objects.new('Reference Side', None)
ob_reference_front = bpy.data.objects.new('Reference Front', None)
ob_base = bpy.data.objects.new('Base', me_cube)
ob_eyebrows = bpy.data.objects.new('Eyebrows', me_cube_001)
ob_eyes = bpy.data.objects.new('Eyes', me_circle)

# ---- transforms, parenting, visibility, modifiers, constraints
ob_reference_side.location = (0.0, 0.1093, 0.408)
ob_reference_side.rotation_euler = (1.571, -0.0, 1.571)
ob_reference_side.scale = (0.3215, 0.3215, 0.3215)
ob_reference_side.empty_display_type = 'IMAGE'
ob_reference_side.empty_display_size = 5.0
ob_reference_side.empty_image_offset = (-0.5492, -0.3)
ob_reference_side.use_empty_image_alpha = True
ob_reference_side.color = (1.0, 1.0, 1.0, 0.5)
ob_reference_front.location = (0.0065, 0.05611, 0.7298)
ob_reference_front.rotation_euler = (1.571, -0.0, -0.0)
ob_reference_front.scale = (0.3215, 0.3215, 0.3215)
ob_reference_front.empty_display_type = 'IMAGE'
ob_reference_front.empty_display_size = 5.0
ob_reference_front.use_empty_image_alpha = True
ob_reference_front.color = (1.0, 1.0, 1.0, 0.5)
ob_base.location = (0.0, 3.281e-10, -0.002442)
ob_base.show_wire = True
_m = ob_base.modifiers.new('Mirror', 'MIRROR')
_m.use_clip = True
_m = ob_base.modifiers.new('Subdivision', 'SUBSURF')
_m.render_levels = 1
ob_eyebrows.location = (0.0, 3.281e-10, -0.002442)
ob_eyebrows.show_wire = True
_m = ob_eyebrows.modifiers.new('Mirror', 'MIRROR')
_m.use_clip = True
_m = ob_eyebrows.modifiers.new('Subdivision', 'SUBSURF')
_m.render_levels = 1
ob_eyes.location = (0.0, 0.0, 0.0)
ob_eyes.rotation_euler = (1.571, 0.0, 0.0)
ob_eyes.scale = (0.1161, 0.1434, 0.14)
ob_eyes.show_wire = True
_m = ob_eyes.modifiers.new('Mirror', 'MIRROR')
_m.use_clip = True

# ---- collection membership
col_collection.objects.link(ob_reference_side)
col_collection.objects.link(ob_reference_front)
col_collection.objects.link(ob_base)
col_collection.objects.link(ob_eyebrows)
col_collection.objects.link(ob_eyes)

# ---- scene / render settings (as saved in the file)
scene.frame_start = 1; scene.frame_end = 250; scene.frame_set(0)
scene.render.engine = 'BLENDER_EEVEE_NEXT'
bpy.context.view_layer.update()

# ---- added for rendering (the .blend has no active camera and no usable light): camera, sun
cam_auto = bpy.data.cameras.new('AutoCamera')
cam_auto.lens = 50.0
cam_auto.sensor_width = 36.0
cam_auto.clip_end = 1000.0
ob_auto_camera = bpy.data.objects.new('AutoCamera', cam_auto)
scene.collection.objects.link(ob_auto_camera)
ob_auto_camera.location = (0.656532, -0.734, 1.62183)
ob_auto_camera.rotation_euler = (1.09748, -7.21219e-08, 0.694738)
scene.camera = ob_auto_camera
light_auto_sun = bpy.data.lights.new('AutoSun', 'SUN')
light_auto_sun.energy = 3.0
light_auto_sun.angle = 0.0523599
ob_auto_sun = bpy.data.objects.new('AutoSun', light_auto_sun)
scene.collection.objects.link(ob_auto_sun)
ob_auto_sun.rotation_euler = (0.872665, 0.174533, 0.523599)
bpy.context.view_layer.update()
